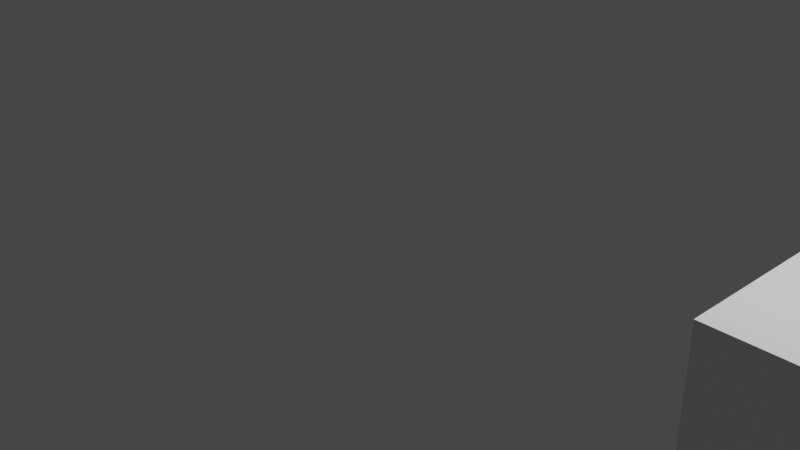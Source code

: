 # Source: task2.blend  (saved by Blender 3.0.42; exported with 4.5.12 LTS)
import bpy
from mathutils import Matrix  # noqa: F401  (used for matrix-valued properties, if any)

bpy.ops.wm.read_factory_settings(use_empty=True)
scene = bpy.context.scene
scene.name = 'Scene'

# ---- collections
col_collection = bpy.data.collections.new('Collection'); scene.collection.children.link(col_collection)

# ---- materials (node trees are filled in below, after node groups)
mat_material = bpy.data.materials.new('Material')
mat_material.alpha_threshold = 0.0
mat_material.use_transparent_shadow = False
mat_material.line_color = (0.0, 0.0, 0.0, 1.0)

# ---- material node trees
mat_material.use_nodes = True; mat_material.node_tree.nodes.clear()
_N = mat_material.node_tree.nodes; _L = mat_material.node_tree.links
n0 = _N.new('ShaderNodeOutputMaterial'); n0.name = 'Material Output'; n0.location = (300, 300)
n1 = _N.new('ShaderNodeBsdfPrincipled'); n1.name = 'Principled BSDF'; n1.location = (10, 300)
n1.distribution = 'GGX'
n1.subsurface_method = 'RANDOM_WALK_SKIN'
n1.inputs[2].default_value = 0.4
n1.inputs[3].default_value = 1.45
n1.inputs[27].default_value = (0.0, 0.0, 0.0, 1.0)
n1.inputs[28].default_value = 1.0
_L.new(n1.outputs[0], n0.inputs[0])
n0.is_active_output = True

# ---- world
world_world = bpy.data.worlds.new('World'); scene.world = world_world
world_world.use_nodes = True; world_world.node_tree.nodes.clear()
_N = world_world.node_tree.nodes; _L = world_world.node_tree.links
n0 = _N.new('ShaderNodeOutputWorld'); n0.name = 'World Output'; n0.location = (300, 300)
n1 = _N.new('ShaderNodeBackground'); n1.name = 'Background'; n1.location = (10, 300)
n1.inputs[0].default_value = (0.05088, 0.05088, 0.05088, 1.0)
_L.new(n1.outputs[0], n0.inputs[0])
n0.is_active_output = True
world_world.color = (0.05088, 0.05088, 0.05088)
world_world.use_sun_shadow = False
world_world.sun_shadow_jitter_overblur = 0.0

# ---- cameras
cam_camera = bpy.data.cameras.new('Camera')
cam_camera.clip_end = 100.0
cam_camera.ortho_scale = 7.314

# ---- lights
light_light = bpy.data.lights.new('Light', 'POINT')
light_light.transmission_factor = 0.0
light_light.energy = 1000.0
light_light.shadow_soft_size = 0.1
light_light.shadow_maximum_resolution = 0.006
light_light.use_absolute_resolution = True

# ---- meshes
me_cube = bpy.data.meshes.new('Cube')
me_cube.from_pydata([(1.0, 1.0, 1.0), (1.0, 1.0, -1.0), (1.0, -1.0, 1.0), (1.0, -1.0, -1.0), (-1.0, 1.0, 1.0), (-1.0, 1.0, -1.0), (-1.0, -1.0, 1.0), (-1.0, -1.0, -1.0)], [], [(0, 4, 6, 2), (3, 2, 6, 7), (7, 6, 4, 5), (5, 1, 3, 7), (1, 0, 2, 3), (5, 4, 0, 1)])
_uv = me_cube.uv_layers.new(name='UVMap')
_uv.uv.foreach_set('vector', [0.625, 0.5, 0.875, 0.5, 0.875, 0.75, 0.625, 0.75, 0.375, 0.75, 0.625, 0.75, 0.625, 1.0, 0.375, 1.0, 0.375, 0.0, 0.625, 0.0, 0.625, 0.25, 0.375, 0.25, 0.125, 0.5, 0.375, 0.5, 0.375, 0.75, 0.125, 0.75, 0.375, 0.5, 0.625, 0.5, 0.625, 0.75, 0.375, 0.75, 0.375, 0.25, 0.625, 0.25, 0.625, 0.5, 0.375, 0.5])
me_cube.materials.append(mat_material)
me_cube.use_remesh_preserve_volume = False
me_cube.use_remesh_preserve_attributes = False
me_cube.use_mirror_vertex_groups = False
me_cube.update()

# ---- objects
ob_cube = bpy.data.objects.new('Cube', me_cube)
ob_light = bpy.data.objects.new('Light', light_light)
ob_camera = bpy.data.objects.new('Camera', cam_camera)

# ---- transforms, parenting, visibility, modifiers, constraints
ob_cube.location = (5.0, 0.0, 0.0)
ob_cube.lock_rotations_4d = False
ob_cube.empty_display_type = 'ARROWS'
ob_cube.lineart.crease_threshold = 0.0
ob_light.location = (4.076, 1.005, 5.904)
ob_light.rotation_euler = (0.6503, 0.05522, 1.866)
ob_light.lock_rotations_4d = False
ob_light.empty_display_type = 'ARROWS'
ob_light.color = (0.0, 0.0, 0.0, 0.0)
ob_light.lineart.crease_threshold = 0.0
ob_camera.location = (7.359, -6.926, 4.958)
ob_camera.rotation_euler = (1.109, 0.0, 0.8149)
ob_camera.lock_rotations_4d = False
ob_camera.empty_display_type = 'ARROWS'
ob_camera.color = (0.0, 0.0, 0.0, 0.0)
ob_camera.display_type = 'WIRE'
ob_camera.lineart.crease_threshold = 0.0

# ---- collection membership
col_collection.objects.link(ob_cube)
col_collection.objects.link(ob_light)
col_collection.objects.link(ob_camera)

# ---- scene / render settings (as saved in the file)
scene.camera = ob_camera
scene.frame_start = 0; scene.frame_end = 151; scene.frame_set(0)
scene.render.engine = 'BLENDER_EEVEE_NEXT'
scene.cycles.sampling_pattern = 'TABULATED_SOBOL'
scene.cycles.use_light_tree = False
scene.view_settings.view_transform = 'Filmic'
bpy.context.view_layer.update()
